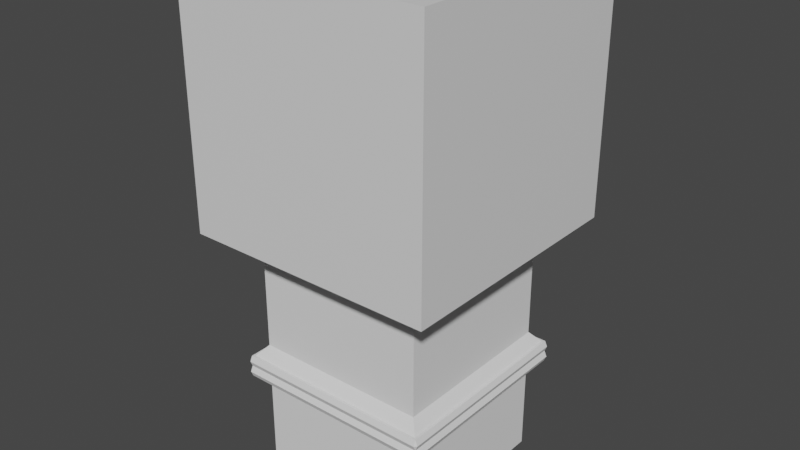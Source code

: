 # Source: Pilastra_cortada.blend  (saved by Blender 2.82.7; exported with 4.5.12 LTS)
import bpy
from mathutils import Matrix  # noqa: F401  (used for matrix-valued properties, if any)

bpy.ops.wm.read_factory_settings(use_empty=True)
scene = bpy.context.scene
scene.name = 'Scene'

# ---- collections
col_referencia = bpy.data.collections.new('Referencia'); scene.collection.children.link(col_referencia)
col_objetos = bpy.data.collections.new('Objetos'); scene.collection.children.link(col_objetos)
col_pilastra = bpy.data.collections.new('Pilastra'); col_objetos.children.link(col_pilastra)

# ---- materials (node trees are filled in below, after node groups)
mat_boxreference_012 = bpy.data.materials.new('BoxReference.012')
mat_boxreference_012.use_transparent_shadow = False
mat_boxreference_012.diffuse_color = (0.8, 0.8, 0.8, 0.0)

# ---- material node trees
mat_boxreference_012.use_nodes = True; mat_boxreference_012.node_tree.nodes.clear()
_N = mat_boxreference_012.node_tree.nodes; _L = mat_boxreference_012.node_tree.links
n0 = _N.new('ShaderNodeOutputMaterial'); n0.name = 'Material Output'; n0.location = (300, 300)
n1 = _N.new('ShaderNodeBsdfPrincipled'); n1.name = 'Principled BSDF'; n1.location = (10, 300)
n1.distribution = 'GGX'
n1.subsurface_method = 'BURLEY'
n1.inputs[3].default_value = 1.45
n1.inputs[27].default_value = (0.0, 0.0, 0.0, 1.0)
n1.inputs[28].default_value = 1.0
_L.new(n1.outputs[0], n0.inputs[0])
n0.is_active_output = True

# ---- world
world_world = bpy.data.worlds.new('World'); scene.world = world_world
world_world.use_nodes = True; world_world.node_tree.nodes.clear()
_N = world_world.node_tree.nodes; _L = world_world.node_tree.links
n0 = _N.new('ShaderNodeOutputWorld'); n0.name = 'World Output'; n0.location = (300, 300)
n1 = _N.new('ShaderNodeBackground'); n1.name = 'Background'; n1.location = (10, 300)
n1.inputs[0].default_value = (0.05088, 0.05088, 0.05088, 1.0)
_L.new(n1.outputs[0], n0.inputs[0])
n0.is_active_output = True
world_world.color = (0.05088, 0.05088, 0.05088)
world_world.use_sun_shadow = False
world_world.sun_shadow_jitter_overblur = 0.0

# ---- meshes
me_cube_028 = bpy.data.meshes.new('Cube.028')
me_cube_028.from_pydata([(-5.0, -5.0, 0.0), (-5.0, -5.0, 10.0), (-5.0, 5.0, 0.0), (-5.0, 5.0, 10.0), (5.0, -5.0, 0.0), (5.0, -5.0, 10.0), (5.0, 5.0, 0.0), (5.0, 5.0, 10.0)], [], [(0, 1, 3, 2), (2, 3, 7, 6), (6, 7, 5, 4), (4, 5, 1, 0), (2, 6, 4, 0), (7, 3, 1, 5)])
_uv = me_cube_028.uv_layers.new(name='UVMap')
_uv.uv.foreach_set('vector', [0.375, 0.0, 0.625, 0.0, 0.625, 0.25, 0.375, 0.25, 0.375, 0.25, 0.625, 0.25, 0.625, 0.5, 0.375, 0.5, 0.375, 0.5, 0.625, 0.5, 0.625, 0.75, 0.375, 0.75, 0.375, 0.75, 0.625, 0.75, 0.625, 1.0, 0.375, 1.0, 0.125, 0.5, 0.375, 0.5, 0.375, 0.75, 0.125, 0.75, 0.625, 0.5, 0.875, 0.5, 0.875, 0.75, 0.625, 0.75])
me_cube_028.materials.append(mat_boxreference_012)
me_cube_028.use_remesh_fix_poles = True
me_cube_028.use_remesh_preserve_attributes = False
me_cube_028.use_mirror_vertex_groups = False
me_cube_028.update()
me_cube_029 = bpy.data.meshes.new('Cube.029')
me_cube_029.from_pydata([(-0.9098, -1.0, 1.143), (-0.9098, 1.0, 1.143), (1.0, -0.9098, 1.143), (0.9098, 1.0, 1.143), (-1.0, 1.0, -0.3395), (1.0, 1.0, -0.3395), (-1.0, 0.9098, 1.143), (1.0, 0.9098, 1.143), (0.9979, 1.0, 1.17), (0.9098, -1.0, 1.143), (1.0, 1.0, -0.3395), (-1.0, -0.9098, 1.143), (0.9979, -1.0, 1.17), (-1.002, -1.0, 1.17), (-1.002, 1.0, 1.17), (-1.0, 1.0, -0.3395), (-1.002, -1.0, -0.1044), (-1.002, 1.0, -0.1044), (0.9979, 1.0, -0.1044), (0.9979, -1.0, -0.1044), (-0.9118, 1.0, -0.1044), (0.9077, 1.0, -0.1044), (0.9979, 0.9098, -0.1044), (0.9979, -0.9098, -0.1044), (-0.9118, -1.0, -0.1044), (0.9077, -1.0, -0.1044), (-1.002, -0.9098, -0.1044), (-1.002, 0.9098, -0.1044)], [(4, 15), (5, 10)], [(26, 11, 6, 27), (20, 1, 3, 21), (22, 7, 2, 23), (25, 9, 0, 24), (8, 14, 13, 12), (3, 1, 14, 8), (21, 3, 8, 18), (2, 7, 8, 12), (23, 2, 12, 19), (24, 0, 13, 16), (0, 9, 12, 13), (6, 11, 13, 14), (27, 6, 14, 17), (11, 26, 16, 13), (9, 25, 19, 12), (7, 22, 18, 8), (1, 20, 17, 14), (23, 19, 25), (22, 23, 25, 24, 26, 27, 20, 21), (16, 26, 24), (17, 20, 27), (21, 18, 22)])
_uv = me_cube_029.uv_layers.new(name='UVMap')
_uv.uv.foreach_set('vector', [0.5936, 0.002977, 0.6241, 0.002977, 0.6241, 0.247, 0.5936, 0.247, 0.5936, 0.253, 0.6241, 0.253, 0.6241, 0.497, 0.5936, 0.497, 0.5936, 0.503, 0.6241, 0.503, 0.6241, 0.747, 0.5936, 0.747, 0.5936, 0.753, 0.6241, 0.753, 0.6241, 0.997, 0.5936, 0.997, 0.625, 0.5, 0.875, 0.5, 0.875, 0.75, 0.625, 0.75, 0.6241, 0.497, 0.6241, 0.253, 0.625, 0.25, 0.625, 0.5, 0.5936, 0.497, 0.6241, 0.497, 0.625, 0.5, 0.5933, 0.5, 0.6241, 0.747, 0.6241, 0.503, 0.625, 0.5, 0.625, 0.75, 0.5936, 0.747, 0.6241, 0.747, 0.625, 0.75, 0.5933, 0.75, 0.5936, 0.997, 0.6241, 0.997, 0.625, 1.0, 0.5933, 1.0, 0.6241, 0.997, 0.6241, 0.753, 0.625, 0.75, 0.625, 1.0, 0.6241, 0.247, 0.6241, 0.002977, 0.625, 0.0, 0.625, 0.25, 0.5936, 0.247, 0.6241, 0.247, 0.625, 0.25, 0.5933, 0.25, 0.6241, 0.002977, 0.5936, 0.002977, 0.5933, 0.0, 0.625, 0.0, 0.6241, 0.753, 0.5936, 0.753, 0.5933, 0.75, 0.625, 0.75, 0.6241, 0.503, 0.5936, 0.503, 0.5933, 0.5, 0.625, 0.5, 0.6241, 0.253, 0.5936, 0.253, 0.5933, 0.25, 0.625, 0.25, 0.0, 0.0, 0.0, 0.0, 0.0, 0.0, 0.0, 0.0, 0.0, 0.0, 0.0, 0.0, 0.0, 0.0, 0.0, 0.0, 0.0, 0.0, 0.0, 0.0, 0.0, 0.0, 0.0, 0.0, 0.0, 0.0, 0.0, 0.0, 0.0, 0.0, 0.0, 0.0, 0.0, 0.0, 0.0, 0.0, 0.0, 0.0, 0.0, 0.0])
me_cube_029.use_remesh_fix_poles = True
me_cube_029.use_remesh_preserve_attributes = False
me_cube_029.use_mirror_vertex_groups = False
me_cube_029.update()
me_cube_001 = bpy.data.meshes.new('Cube.001')
me_cube_001.from_pydata([(-0.9098, -1.0, -0.9762), (-0.9098, 1.0, -0.9762), (1.0, -0.9098, -0.9762), (0.9098, 1.0, -0.9762), (-0.9098, -1.0, -0.5333), (-1.0, -1.0, -0.4528), (-1.0, -1.0, -0.3961), (-0.9098, -1.0, -0.3156), (-0.9098, 1.0, -0.3156), (-1.0, 1.0, -0.3961), (-1.0, 1.0, -0.4528), (-0.9098, 1.0, -0.5333), (0.9098, 1.0, -0.3156), (1.0, 1.0, -0.3961), (1.0, 1.0, -0.4528), (0.9098, 1.0, -0.5333), (1.0, -0.9098, -0.3156), (1.0, -1.0, -0.3961), (1.0, -1.0, -0.4528), (1.0, -0.9098, -0.5333), (-1.11, -1.11, -0.3961), (-1.0, -1.0, -0.3395), (-1.0, 1.0, -0.3395), (-1.11, 1.11, -0.3961), (1.0, 1.0, -0.3395), (1.11, 1.11, -0.3961), (1.0, -1.0, -0.3395), (1.11, -1.11, -0.3961), (-1.165, -1.138, -0.4254), (-1.138, -1.138, -0.4528), (-1.138, -1.165, -0.4254), (-1.165, -1.138, -0.4235), (-1.138, -1.165, -0.4235), (-1.138, -1.138, -0.3961), (-1.165, 1.138, -0.4235), (-1.138, 1.138, -0.3961), (-1.138, 1.165, -0.4235), (-1.165, 1.138, -0.4254), (-1.138, 1.165, -0.4254), (-1.138, 1.138, -0.4528), (1.138, 1.165, -0.4235), (1.138, 1.138, -0.3961), (1.165, 1.138, -0.4235), (1.138, 1.165, -0.4254), (1.165, 1.138, -0.4254), (1.138, 1.138, -0.4528), (1.165, -1.138, -0.4235), (1.138, -1.138, -0.3961), (1.138, -1.165, -0.4235), (1.165, -1.138, -0.4254), (1.138, -1.165, -0.4254), (1.138, -1.138, -0.4528), (-1.167, -1.138, -0.4803), (-1.138, -1.138, -0.5095), (-1.138, -1.167, -0.4803), (-1.167, -1.138, -0.4819), (-1.138, -1.167, -0.4819), (-1.138, -1.138, -0.4528), (-1.167, 1.138, -0.4819), (-1.138, 1.138, -0.4528), (-1.138, 1.167, -0.4819), (-1.167, 1.138, -0.4803), (-1.138, 1.167, -0.4803), (-1.138, 1.138, -0.5095), (1.138, 1.167, -0.4819), (1.138, 1.138, -0.4528), (1.167, 1.138, -0.4819), (1.138, 1.167, -0.4803), (1.167, 1.138, -0.4803), (1.138, 1.138, -0.5095), (1.167, -1.138, -0.4819), (1.138, -1.138, -0.4528), (1.138, -1.167, -0.4819), (1.167, -1.138, -0.4803), (1.138, -1.167, -0.4803), (1.138, -1.138, -0.5095), (-1.0, 0.9098, -0.5333), (-1.0, 0.9098, -0.9762), (1.0, 0.9098, -0.9762), (1.0, 0.9098, -0.5333), (1.0, 1.0, -0.5095), (1.0, 1.0, -1.0), (0.9098, -1.0, -0.9762), (0.9098, -1.0, -0.5333), (1.0, -1.0, -0.5095), (1.0, -1.0, -1.0), (-1.0, -0.9098, -0.9762), (-1.0, -0.9098, -0.5333), (-1.0, 1.0, -1.0), (-1.0, -1.0, -1.0), (-1.0, 1.0, -0.5095), (-1.0, -1.0, -0.5095), (-1.0, 0.9098, -0.3156), (1.0, 0.9098, -0.3156), (1.0, 1.0, -0.3395), (0.9098, -1.0, -0.3156), (-1.0, -0.9098, -0.3156), (1.0, -1.0, -0.3395), (-1.0, -1.0, -0.3395), (-1.0, 1.0, -0.3395), (-1.002, -1.0, 0.2707), (-1.002, 1.0, 0.2707), (0.9976, 1.0, 0.2707), (0.9976, -1.0, 0.2707), (-0.9122, 1.0, 0.2707), (0.9074, 1.0, 0.2707), (0.9976, 0.9098, 0.2707), (0.9976, -0.9098, 0.2707), (-0.9122, -1.0, 0.2707), (0.9074, -1.0, 0.2707), (-1.002, -0.9098, 0.2707), (-1.002, 0.9098, 0.2707)], [], [(88, 81, 85, 89), (82, 83, 4, 0), (18, 5, 57, 71), (17, 97, 98, 6), (78, 79, 19, 2), (10, 14, 65, 59), (44, 42, 46, 49), (13, 94, 97, 17), (1, 11, 15, 3), (38, 36, 40, 43), (9, 99, 94, 13), (86, 87, 76, 77), (68, 66, 70, 73), (6, 9, 35, 33), (6, 98, 99, 9), (99, 98, 21, 22), (17, 6, 20, 27), (94, 99, 22, 24), (97, 94, 24, 26), (6, 9, 23, 20), (98, 97, 26, 21), (9, 13, 25, 23), (13, 17, 27, 25), (26, 24, 25, 27), (24, 22, 23, 25), (22, 21, 20, 23), (21, 26, 27, 20), (10, 5, 29, 39), (13, 17, 47, 41), (9, 13, 41, 35), (50, 48, 32, 30), (17, 6, 33, 47), (28, 31, 34, 37), (14, 10, 39, 45), (18, 14, 45, 51), (28, 29, 30), (31, 32, 33), (34, 35, 36), (37, 38, 39), (40, 41, 42), (43, 44, 45), (46, 47, 48), (49, 50, 51), (30, 32, 31, 28), (36, 38, 37, 34), (42, 44, 43, 40), (48, 50, 49, 46), (50, 30, 29, 51), (47, 33, 32, 48), (44, 49, 51, 45), (41, 47, 46, 42), (38, 43, 45, 39), (35, 41, 40, 36), (28, 37, 39, 29), (33, 35, 34, 31), (5, 18, 51, 29), (90, 91, 53, 63), (14, 18, 71, 65), (80, 90, 63, 69), (74, 72, 56, 54), (62, 60, 64, 67), (84, 80, 69, 75), (91, 84, 75, 53), (5, 10, 59, 57), (52, 53, 54), (55, 56, 57), (58, 59, 60), (61, 62, 63), (64, 65, 66), (67, 68, 69), (70, 71, 72), (73, 74, 75), (54, 56, 55, 52), (60, 62, 61, 58), (66, 68, 67, 64), (72, 74, 73, 70), (74, 54, 53, 75), (71, 57, 56, 72), (68, 73, 75, 69), (65, 71, 70, 66), (62, 67, 69, 63), (59, 65, 64, 60), (52, 61, 63, 53), (57, 59, 58, 55), (52, 55, 58, 61), (11, 1, 88, 90), (1, 3, 81, 88), (3, 15, 80, 81), (15, 11, 90, 80), (79, 78, 81, 80), (78, 2, 85, 81), (2, 19, 84, 85), (19, 79, 80, 84), (83, 82, 85, 84), (82, 0, 89, 85), (0, 4, 91, 89), (4, 83, 84, 91), (86, 77, 88, 89), (77, 76, 90, 88), (87, 86, 89, 91), (76, 87, 91, 90), (104, 8, 99, 101), (8, 12, 94, 99), (106, 93, 94, 102), (93, 16, 97, 94), (109, 95, 97, 103), (95, 7, 98, 97), (110, 96, 98, 100), (96, 92, 99, 98), (92, 111, 101, 99), (7, 108, 100, 98), (16, 107, 103, 97), (12, 105, 102, 94), (95, 109, 108, 7), (93, 106, 107, 16), (8, 104, 105, 12), (96, 110, 111, 92), (107, 109, 103), (102, 105, 106), (110, 100, 108), (105, 104, 111, 110, 108, 109, 107, 106), (101, 111, 104)])
_uv = me_cube_001.uv_layers.new(name='UVMap')
_uv.uv.foreach_set('vector', [0.125, 0.5, 0.375, 0.5, 0.375, 0.75, 0.125, 0.75, 0.3774, 0.753, 0.4226, 0.753, 0.4226, 0.997, 0.3774, 0.997, 0.475, 0.75, 0.475, 1.0, 0.475, 1.0, 0.475, 0.75, 0.525, 0.75, 0.575, 0.75, 0.575, 1.0, 0.525, 1.0, 0.3774, 0.503, 0.4226, 0.503, 0.4226, 0.747, 0.3774, 0.747, 0.475, 0.25, 0.475, 0.5, 0.475, 0.5, 0.475, 0.25, 0.4992, 0.5029, 0.5008, 0.5029, 0.5008, 0.7471, 0.4992, 0.7471, 0.525, 0.5, 0.575, 0.5, 0.575, 0.75, 0.525, 0.75, 0.3774, 0.253, 0.4226, 0.253, 0.4226, 0.497, 0.3774, 0.497, 0.4992, 0.2529, 0.5008, 0.2529, 0.5008, 0.4971, 0.4992, 0.4971, 0.525, 0.25, 0.575, 0.25, 0.575, 0.5, 0.525, 0.5, 0.3774, 0.002977, 0.4226, 0.002977, 0.4226, 0.247, 0.3774, 0.247, 0.4507, 0.5031, 0.4493, 0.5031, 0.4493, 0.7469, 0.4507, 0.7469, 0.525, 0.0, 0.525, 0.25, 0.525, 0.25, 0.525, 0.0, 0.525, 0.0, 0.575, 0.0, 0.575, 0.25, 0.525, 0.25, 0.575, 0.25, 0.575, 0.0, 0.575, 0.0, 0.575, 0.25, 0.525, 0.75, 0.525, 1.0, 0.525, 1.0, 0.525, 0.75, 0.575, 0.5, 0.575, 0.25, 0.575, 0.25, 0.575, 0.5, 0.575, 0.75, 0.575, 0.5, 0.575, 0.5, 0.575, 0.75, 0.525, 0.0, 0.525, 0.25, 0.525, 0.25, 0.525, 0.0, 0.575, 1.0, 0.575, 0.75, 0.575, 0.75, 0.575, 1.0, 0.525, 0.25, 0.525, 0.5, 0.525, 0.5, 0.525, 0.25, 0.525, 0.5, 0.525, 0.75, 0.525, 0.75, 0.525, 0.5, 0.575, 0.75, 0.575, 0.5, 0.525, 0.5, 0.525, 0.75, 0.575, 0.5, 0.575, 0.25, 0.525, 0.25, 0.525, 0.5, 0.575, 0.25, 0.575, 0.0, 0.525, 0.0, 0.525, 0.25, 0.575, 1.0, 0.575, 0.75, 0.525, 0.75, 0.525, 1.0, 0.475, 0.25, 0.475, 0.0, 0.475, 0.0, 0.475, 0.25, 0.525, 0.5, 0.525, 0.75, 0.525, 0.75, 0.525, 0.5, 0.525, 0.25, 0.525, 0.5, 0.525, 0.5, 0.525, 0.25, 0.4992, 0.7529, 0.5008, 0.7529, 0.5008, 0.9971, 0.4992, 0.9971, 0.525, 0.75, 0.525, 1.0, 0.525, 1.0, 0.525, 0.75, 0.4992, 0.00294, 0.5008, 0.00294, 0.5008, 0.2471, 0.4992, 0.2471, 0.475, 0.5, 0.475, 0.25, 0.475, 0.25, 0.475, 0.5, 0.475, 0.75, 0.475, 0.5, 0.475, 0.5, 0.475, 0.75, 0.4992, 0.00294, 0.475, 0.00294, 0.4992, 0.0, 0.5008, 0.00294, 0.5008, 0.0, 0.525, 0.00294, 0.5008, 0.2471, 0.525, 0.25, 0.5008, 0.2529, 0.4992, 0.2471, 0.4992, 0.2529, 0.475, 0.25, 0.5008, 0.4971, 0.525, 0.5, 0.5008, 0.5029, 0.4992, 0.4971, 0.4992, 0.5029, 0.475, 0.5, 0.5008, 0.7471, 0.525, 0.75, 0.5008, 0.7529, 0.4992, 0.7471, 0.4992, 0.7529, 0.475, 0.75, 0.4992, 0.9971, 0.5008, 0.9971, 0.5008, 1.0, 0.4992, 1.0, 0.5008, 0.2529, 0.4992, 0.2529, 0.4992, 0.2471, 0.5008, 0.2471, 0.5008, 0.5029, 0.4992, 0.5029, 0.4992, 0.4971, 0.5008, 0.4971, 0.5008, 0.7529, 0.4992, 0.7529, 0.4992, 0.7471, 0.5008, 0.7471, 0.4992, 0.7529, 0.4992, 0.9971, 0.475, 1.0, 0.475, 0.75, 0.525, 0.75, 0.525, 1.0, 0.5008, 0.9971, 0.5008, 0.7529, 0.4992, 0.5029, 0.4992, 0.7471, 0.475, 0.75, 0.475, 0.5, 0.525, 0.5, 0.525, 0.75, 0.5008, 0.7471, 0.5008, 0.5029, 0.4992, 0.2529, 0.4992, 0.4971, 0.475, 0.5, 0.475, 0.25, 0.525, 0.25, 0.525, 0.5, 0.5008, 0.4971, 0.5008, 0.2529, 0.4992, 0.00294, 0.4992, 0.2471, 0.475, 0.25, 0.475, 0.0, 0.525, 0.0, 0.525, 0.25, 0.5008, 0.2471, 0.5008, 0.00294, 0.475, 1.0, 0.475, 0.75, 0.475, 0.75, 0.475, 1.0, 0.425, 0.25, 0.425, 0.0, 0.425, 0.0, 0.425, 0.25, 0.475, 0.5, 0.475, 0.75, 0.475, 0.75, 0.475, 0.5, 0.425, 0.5, 0.425, 0.25, 0.425, 0.25, 0.425, 0.5, 0.4507, 0.7531, 0.4493, 0.7531, 0.4493, 0.9969, 0.4507, 0.9969, 0.4507, 0.2531, 0.4493, 0.2531, 0.4493, 0.4969, 0.4507, 0.4969, 0.425, 0.75, 0.425, 0.5, 0.425, 0.5, 0.425, 0.75, 0.425, 1.0, 0.425, 0.75, 0.425, 0.75, 0.425, 1.0, 0.475, 0.0, 0.475, 0.25, 0.475, 0.25, 0.475, 0.0, 0.4507, 0.003111, 0.425, 0.003111, 0.4507, 0.0, 0.4493, 0.003111, 0.4493, 0.0, 0.475, 0.003111, 0.4493, 0.2469, 0.475, 0.25, 0.4493, 0.2531, 0.4507, 0.2469, 0.4507, 0.2531, 0.425, 0.25, 0.4493, 0.4969, 0.475, 0.5, 0.4493, 0.5031, 0.4507, 0.4969, 0.4507, 0.5031, 0.425, 0.5, 0.4493, 0.7469, 0.475, 0.75, 0.4493, 0.7531, 0.4507, 0.7469, 0.4507, 0.7531, 0.425, 0.75, 0.4507, 0.9969, 0.4493, 0.9969, 0.4493, 1.0, 0.4507, 1.0, 0.4493, 0.2531, 0.4507, 0.2531, 0.4507, 0.2469, 0.4493, 0.2469, 0.4493, 0.5031, 0.4507, 0.5031, 0.4507, 0.4969, 0.4493, 0.4969, 0.4493, 0.7531, 0.4507, 0.7531, 0.4507, 0.7469, 0.4493, 0.7469, 0.4507, 0.7531, 0.4507, 0.9969, 0.425, 1.0, 0.425, 0.75, 0.475, 0.75, 0.475, 1.0, 0.4493, 0.9969, 0.4493, 0.7531, 0.4507, 0.5031, 0.4507, 0.7469, 0.425, 0.75, 0.425, 0.5, 0.475, 0.5, 0.475, 0.75, 0.4493, 0.7469, 0.4493, 0.5031, 0.4507, 0.2531, 0.4507, 0.4969, 0.425, 0.5, 0.425, 0.25, 0.475, 0.25, 0.475, 0.5, 0.4493, 0.4969, 0.4493, 0.2531, 0.4507, 0.003111, 0.4507, 0.2469, 0.425, 0.25, 0.425, 0.0, 0.475, 0.0, 0.475, 0.25, 0.4493, 0.2469, 0.4493, 0.003111, 0.4507, 0.003111, 0.4493, 0.003111, 0.4493, 0.2469, 0.4507, 0.2469, 0.4226, 0.253, 0.3774, 0.253, 0.375, 0.25, 0.425, 0.25, 0.3774, 0.253, 0.3774, 0.497, 0.375, 0.5, 0.375, 0.25, 0.3774, 0.497, 0.4226, 0.497, 0.425, 0.5, 0.375, 0.5, 0.4226, 0.497, 0.4226, 0.253, 0.425, 0.25, 0.425, 0.5, 0.4226, 0.503, 0.3774, 0.503, 0.375, 0.5, 0.425, 0.5, 0.3774, 0.503, 0.3774, 0.747, 0.375, 0.75, 0.375, 0.5, 0.3774, 0.747, 0.4226, 0.747, 0.425, 0.75, 0.375, 0.75, 0.4226, 0.747, 0.4226, 0.503, 0.425, 0.5, 0.425, 0.75, 0.4226, 0.753, 0.3774, 0.753, 0.375, 0.75, 0.425, 0.75, 0.3774, 0.753, 0.3774, 0.997, 0.375, 1.0, 0.375, 0.75, 0.3774, 0.997, 0.4226, 0.997, 0.425, 1.0, 0.375, 1.0, 0.4226, 0.997, 0.4226, 0.753, 0.425, 0.75, 0.425, 1.0, 0.3774, 0.002977, 0.3774, 0.247, 0.375, 0.25, 0.375, 0.0, 0.3774, 0.247, 0.4226, 0.247, 0.425, 0.25, 0.375, 0.25, 0.4226, 0.002977, 0.3774, 0.002977, 0.375, 0.0, 0.425, 0.0, 0.4226, 0.247, 0.4226, 0.002977, 0.425, 0.0, 0.425, 0.25, 0.5936, 0.253, 0.5759, 0.253, 0.575, 0.25, 0.5933, 0.25, 0.5759, 0.253, 0.5759, 0.497, 0.575, 0.5, 0.575, 0.25, 0.5936, 0.503, 0.5759, 0.503, 0.575, 0.5, 0.5933, 0.5, 0.5759, 0.503, 0.5759, 0.747, 0.575, 0.75, 0.575, 0.5, 0.5936, 0.753, 0.5759, 0.753, 0.575, 0.75, 0.5933, 0.75, 0.5759, 0.753, 0.5759, 0.997, 0.575, 1.0, 0.575, 0.75, 0.5936, 0.002977, 0.5759, 0.002977, 0.575, 0.0, 0.5933, 0.0, 0.5759, 0.002977, 0.5759, 0.247, 0.575, 0.25, 0.575, 0.0, 0.5759, 0.247, 0.5936, 0.247, 0.5933, 0.25, 0.575, 0.25, 0.5759, 0.997, 0.5936, 0.997, 0.5933, 1.0, 0.575, 1.0, 0.5759, 0.747, 0.5936, 0.747, 0.5933, 0.75, 0.575, 0.75, 0.5759, 0.497, 0.5936, 0.497, 0.5933, 0.5, 0.575, 0.5, 0.5759, 0.753, 0.5936, 0.753, 0.5936, 0.997, 0.5759, 0.997, 0.5759, 0.503, 0.5936, 0.503, 0.5936, 0.747, 0.5759, 0.747, 0.5759, 0.253, 0.5936, 0.253, 0.5936, 0.497, 0.5759, 0.497, 0.5759, 0.002977, 0.5936, 0.002977, 0.5936, 0.247, 0.5759, 0.247, 0.0, 0.0, 0.0, 0.0, 0.0, 0.0, 0.0, 0.0, 0.0, 0.0, 0.0, 0.0, 0.0, 0.0, 0.0, 0.0, 0.0, 0.0, 0.0, 0.0, 0.0, 0.0, 0.0, 0.0, 0.0, 0.0, 0.0, 0.0, 0.0, 0.0, 0.0, 0.0, 0.0, 0.0, 0.0, 0.0, 0.0, 0.0, 0.0, 0.0])
me_cube_001.use_remesh_fix_poles = True
me_cube_001.use_remesh_preserve_attributes = False
me_cube_001.use_mirror_vertex_groups = False
me_cube_001.update()

# ---- objects
ob_1x1x1_013 = bpy.data.objects.new('1x1x1.013', me_cube_028)
ob_pilastra = bpy.data.objects.new('Pilastra', me_cube_029)
ob_pilastra_001 = bpy.data.objects.new('Pilastra.001', me_cube_001)

# ---- transforms, parenting, visibility, modifiers, constraints
ob_1x1x1_013.location = (0.0, 0.0, 10.0)
ob_1x1x1_013.hide_select = True
ob_1x1x1_013.show_wire = True
ob_1x1x1_013.lineart.crease_threshold = 0.0
ob_pilastra.location = (0.00711, 0.0, 10.82)
ob_pilastra.scale = (3.466, 3.466, 7.848)
ob_pilastra.lineart.crease_threshold = 0.0
ob_pilastra_001.location = (0.008321, 0.0, 7.876)
ob_pilastra_001.scale = (3.466, 3.466, 7.848)
ob_pilastra_001.lineart.crease_threshold = 0.0

# ---- collection membership
col_referencia.objects.link(ob_1x1x1_013)
col_pilastra.objects.link(ob_pilastra)
col_pilastra.objects.link(ob_pilastra_001)

# ---- scene / render settings (as saved in the file)
scene.frame_start = 1; scene.frame_end = 250; scene.frame_set(0)
scene.render.engine = 'BLENDER_EEVEE_NEXT'
scene.cycles.use_denoising = False
scene.cycles.samples = 128
scene.cycles.sampling_pattern = 'TABULATED_SOBOL'
scene.cycles.use_adaptive_sampling = False
scene.cycles.use_light_tree = False
scene.view_settings.view_transform = 'Filmic'
bpy.context.view_layer.update()

# ---- added for rendering (the .blend has no active camera and no usable light): camera, sun
cam_auto = bpy.data.cameras.new('AutoCamera')
cam_auto.lens = 50.0
cam_auto.sensor_width = 36.0
cam_auto.clip_end = 1000.0
ob_auto_camera = bpy.data.objects.new('AutoCamera', cam_auto)
scene.collection.objects.link(ob_auto_camera)
ob_auto_camera.location = (22.6425, -27.171, 28.1278)
ob_auto_camera.rotation_euler = (1.09748, -7.21219e-08, 0.694738)
scene.camera = ob_auto_camera
light_auto_sun = bpy.data.lights.new('AutoSun', 'SUN')
light_auto_sun.energy = 3.0
light_auto_sun.angle = 0.0523599
ob_auto_sun = bpy.data.objects.new('AutoSun', light_auto_sun)
scene.collection.objects.link(ob_auto_sun)
ob_auto_sun.rotation_euler = (0.872665, 0.174533, 0.523599)
bpy.context.view_layer.update()
